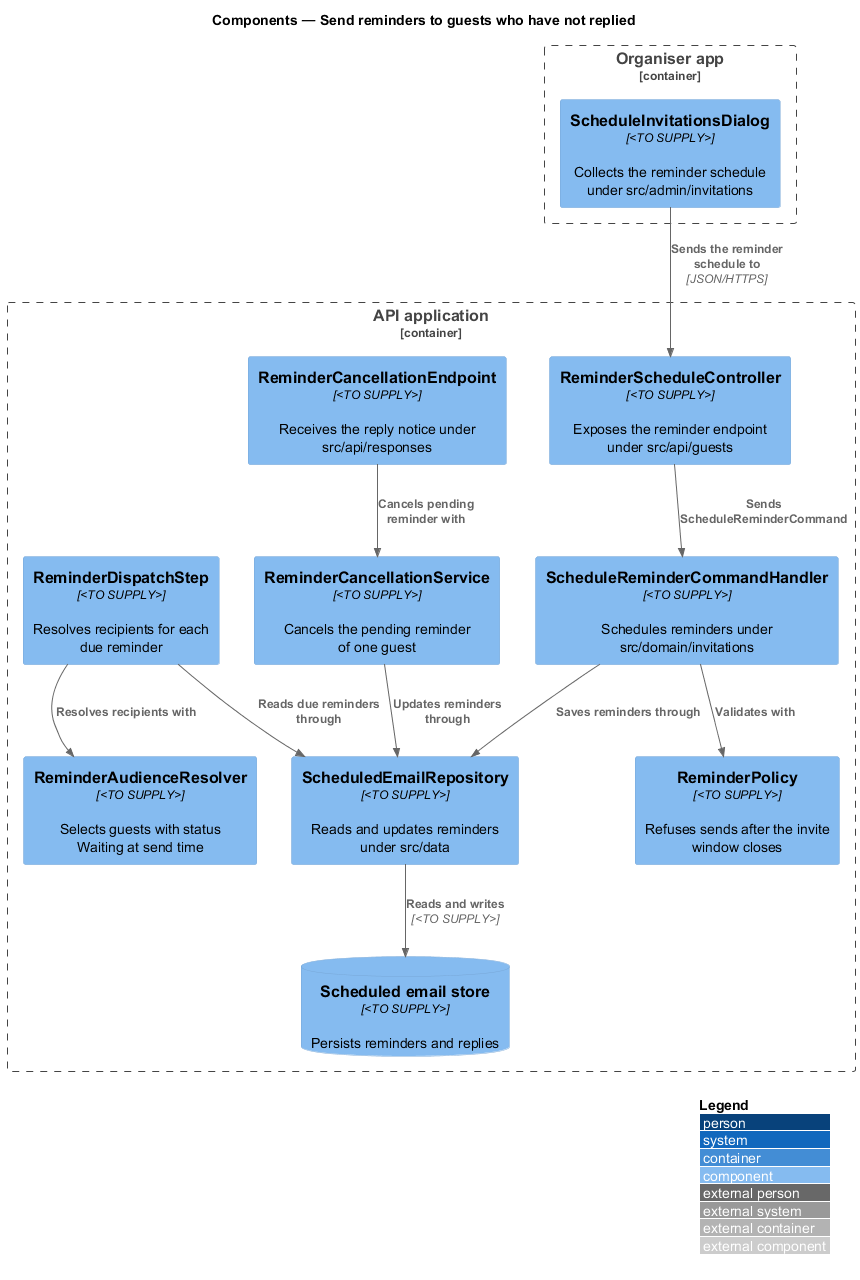

The diagram above was rendered by PlantUML. Its source (embedded in the PNG):
@startuml
!include <C4/C4_Component>
LAYOUT_WITH_LEGEND()
title Components — Send reminders to guests who have not replied

Container_Boundary(admin, "Organiser app") {
  Component(dialog, "ScheduleInvitationsDialog", "<TO SUPPLY>", "Collects the reminder schedule under src/admin/invitations")
}
Container_Boundary(api, "API application") {
  Component(ctrl, "ReminderScheduleController", "<TO SUPPLY>", "Exposes the reminder endpoint under src/api/guests")
  Component(reply, "ReminderCancellationEndpoint", "<TO SUPPLY>", "Receives the reply notice under src/api/responses")
  Component(scheduleHandler, "ScheduleReminderCommandHandler", "<TO SUPPLY>", "Schedules reminders under src/domain/invitations")
  Component(policy, "ReminderPolicy", "<TO SUPPLY>", "Refuses sends after the invite window closes")
  Component(dispatch, "ReminderDispatchStep", "<TO SUPPLY>", "Resolves recipients for each due reminder")
  Component(resolver, "ReminderAudienceResolver", "<TO SUPPLY>", "Selects guests with status Waiting at send time")
  Component(cancel, "ReminderCancellationService", "<TO SUPPLY>", "Cancels the pending reminder of one guest")
  Component(repo, "ScheduledEmailRepository", "<TO SUPPLY>", "Reads and updates reminders under src/data")
  ComponentDb(store, "Scheduled email store", "<TO SUPPLY>", "Persists reminders and replies")
}

Rel(dialog, ctrl, "Sends the reminder schedule to", "JSON/HTTPS")
Rel(ctrl, scheduleHandler, "Sends ScheduleReminderCommand")
Rel(scheduleHandler, policy, "Validates with")
Rel(scheduleHandler, repo, "Saves reminders through")
Rel(dispatch, resolver, "Resolves recipients with")
Rel(dispatch, repo, "Reads due reminders through")
Rel(reply, cancel, "Cancels pending reminder with")
Rel(cancel, repo, "Updates reminders through")
Rel(repo, store, "Reads and writes", "<TO SUPPLY>")
@enduml